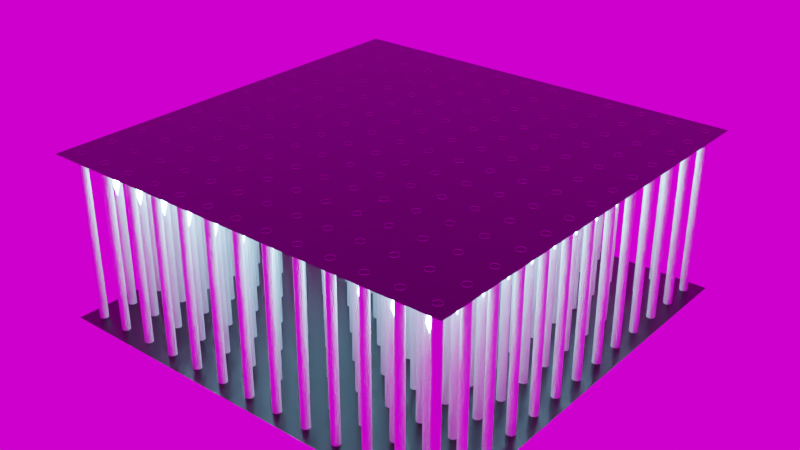 # Source: euclide-infinityPillars.blend  (saved by Blender 2.91.10; exported with 4.5.12 LTS)
import bpy
from mathutils import Matrix  # noqa: F401  (used for matrix-valued properties, if any)

bpy.ops.wm.read_factory_settings(use_empty=True)
scene = bpy.context.scene
scene.name = 'Scene'

# ---- collections
col_collection = bpy.data.collections.new('Collection'); scene.collection.children.link(col_collection)

# ---- images (referenced by path relative to the original .blend; pixels are not part of the script)
import os
ASSET_DIR = os.environ.get("B2B_ASSET_DIR", "")  # directory of the original .blend (textures are referenced by path, not embedded)
HERE = os.path.dirname(os.path.abspath(__file__))  # packed textures are extracted next to this script under _unpacked/

def load_image(name, relpath, width, height, colorspace="sRGB"):
    """Load a texture the original file referenced (path relative to the .blend, or extracted next to this script)."""
    p = next((c for c in (os.path.join(HERE, relpath), os.path.join(ASSET_DIR, relpath)) if relpath and os.path.exists(c)), "")
    if p:
        img = bpy.data.images.load(p, check_existing=True)
        img.name = name
    else:  # same state as the original file: an image datablock whose file is absent (Cycles renders it pink)
        img = bpy.data.images.new(name, width, height)
        img.source = "FILE"
        img.filepath = "//" + (relpath or name)
    img.colorspace_settings.name = colorspace
    return img
img_autumn_forest_01_4k_hdr = load_image('autumn_forest_01_4k.hdr', 'autumn_forest_01_4k.hdr', 1024, 1024, 'Linear Rec.709')

# ---- materials (node trees are filled in below, after node groups)
mat_ground = bpy.data.materials.new('GROUND')
mat_ground.alpha_threshold = 0.0
mat_ground.use_transparent_shadow = False
mat_ground.line_color = (0.0, 0.0, 0.0, 1.0)
mat_pilars = bpy.data.materials.new('Pilars')
mat_pilars.use_transparent_shadow = False
mat_emissive = bpy.data.materials.new('emissive')
mat_emissive.use_transparent_shadow = False

# ---- material node trees
mat_ground.use_nodes = True; mat_ground.node_tree.nodes.clear()
_N = mat_ground.node_tree.nodes; _L = mat_ground.node_tree.links
n0 = _N.new('ShaderNodeOutputMaterial'); n0.name = 'Material Output'; n0.location = (300, 300)
n1 = _N.new('ShaderNodeBsdfPrincipled'); n1.name = 'Principled BSDF'; n1.location = (10, 300)
n1.distribution = 'GGX'
n1.subsurface_method = 'BURLEY'
n1.inputs[0].default_value = (0.0, 0.0, 0.0, 1.0)
n1.inputs[2].default_value = 0.3082
n1.inputs[3].default_value = 1.45
n1.inputs[13].default_value = 0.5749
n1.inputs[27].default_value = (0.0, 0.0, 0.0, 1.0)
n1.inputs[28].default_value = 1.0
_L.new(n1.outputs[0], n0.inputs[0])
n0.is_active_output = True
mat_pilars.use_nodes = True; mat_pilars.node_tree.nodes.clear()
_N = mat_pilars.node_tree.nodes; _L = mat_pilars.node_tree.links
n0 = _N.new('ShaderNodeBsdfPrincipled'); n0.name = 'Principled BSDF'; n0.location = (10, 300)
n0.distribution = 'GGX'
n0.subsurface_method = 'BURLEY'
n0.inputs[2].default_value = 0.04831
n0.inputs[3].default_value = 1.45
n0.inputs[13].default_value = 0.93
n0.inputs[27].default_value = (0.0, 0.0, 0.0, 1.0)
n0.inputs[28].default_value = 1.0
n1 = _N.new('ShaderNodeOutputMaterial'); n1.name = 'Material Output'; n1.location = (300, 300)
_L.new(n0.outputs[0], n1.inputs[0])
n1.is_active_output = True
mat_emissive.use_nodes = True; mat_emissive.node_tree.nodes.clear()
_N = mat_emissive.node_tree.nodes; _L = mat_emissive.node_tree.links
n0 = _N.new('ShaderNodeOutputMaterial'); n0.name = 'Material Output'; n0.location = (300, 300)
n1 = _N.new('ShaderNodeEmission'); n1.name = 'Emission'; n1.location = (10, 300)
n1.inputs[0].default_value = (0.3114, 0.6792, 1.0, 1.0)
n1.inputs[1].default_value = 50.9
_L.new(n1.outputs[0], n0.inputs[0])
n0.is_active_output = True

# ---- world
world_world = bpy.data.worlds.new('World'); scene.world = world_world
world_world.use_nodes = True; world_world.node_tree.nodes.clear()
_N = world_world.node_tree.nodes; _L = world_world.node_tree.links
n0 = _N.new('ShaderNodeOutputWorld'); n0.name = 'World Output'; n0.location = (300, 300)
n1 = _N.new('ShaderNodeBackground'); n1.name = 'Background'; n1.location = (10, 300)
n2 = _N.new('ShaderNodeTexEnvironment'); n2.name = 'Environment Texture'; n2.location = (-280, 280)
n2.image = img_autumn_forest_01_4k_hdr
_L.new(n1.outputs[0], n0.inputs[0])
_L.new(n2.outputs[0], n1.inputs[0])
n0.is_active_output = True
world_world.color = (0.05088, 0.05088, 0.05088)
world_world.use_sun_shadow = False
world_world.sun_shadow_jitter_overblur = 0.0

# ---- meshes
me_cube = bpy.data.meshes.new('Cube')
me_cube.from_pydata([(15.68, 15.68, 1.451e-05), (15.68, -15.68, 1.451e-05), (-15.68, 15.68, 1.451e-05), (-15.68, -15.68, 1.451e-05)], [], [(0, 2, 3, 1)])
_uv = me_cube.uv_layers.new(name='UVMap')
_uv.uv.foreach_set('vector', [0.625, 0.5, 0.875, 0.5, 0.875, 0.75, 0.625, 0.75])
me_cube.materials.append(mat_ground)
me_cube.use_remesh_preserve_volume = False
me_cube.use_remesh_preserve_attributes = False
me_cube.use_mirror_vertex_groups = False
me_cube.update()
me_cube_001 = bpy.data.meshes.new('Cube.001')
me_cube_001.from_pydata([(15.68, 15.68, 1.451e-05), (15.68, -15.68, 1.451e-05), (-15.68, 15.68, 1.451e-05), (-15.68, -15.68, 1.451e-05)], [], [(0, 2, 3, 1)])
_uv = me_cube_001.uv_layers.new(name='UVMap')
_uv.uv.foreach_set('vector', [0.625, 0.5, 0.875, 0.5, 0.875, 0.75, 0.625, 0.75])
me_cube_001.materials.append(mat_ground)
me_cube_001.use_remesh_preserve_volume = False
me_cube_001.use_remesh_preserve_attributes = False
me_cube_001.use_mirror_vertex_groups = False
me_cube_001.update()
me_cube_002 = bpy.data.meshes.new('Cube.002')
me_cube_002.from_pydata([(-13.53, 13.31, -0.2206), (-13.33, 13.19, 0.2232), (-13.53, 13.55, 0.2205), (-13.33, 13.43, 0.8891), (-13.33, 13.42, -0.8891), (-13.12, 13.31, -0.2205), (-13.33, 13.67, -0.2232), (-13.12, 13.55, 0.2206)], [], [(0, 1, 3, 2), (2, 3, 7, 6), (6, 7, 5, 4), (4, 5, 1, 0), (2, 6, 4, 0), (7, 3, 1, 5)])
_uv = me_cube_002.uv_layers.new(name='UVMap')
_uv.uv.foreach_set('vector', [0.375, 0.0, 0.625, 0.0, 0.625, 0.25, 0.375, 0.25, 0.375, 0.25, 0.625, 0.25, 0.625, 0.5, 0.375, 0.5, 0.375, 0.5, 0.625, 0.5, 0.625, 0.75, 0.375, 0.75, 0.375, 0.75, 0.625, 0.75, 0.625, 1.0, 0.375, 1.0, 0.125, 0.5, 0.375, 0.5, 0.375, 0.75, 0.125, 0.75, 0.625, 0.5, 0.875, 0.5, 0.875, 0.75, 0.625, 0.75])
me_cube_002.materials.append(mat_emissive)
me_cube_002.use_remesh_fix_poles = True
me_cube_002.use_remesh_preserve_attributes = False
me_cube_002.use_mirror_vertex_groups = False
me_cube_002.update()

# ---- curves / text
cu_beziercircle = bpy.data.curves.new('BezierCircle', 'CURVE')
cu_beziercircle.dimensions = '3D'
_sp = cu_beziercircle.splines.new('BEZIER'); _sp.bezier_points.add(3)
_sp.bezier_points.foreach_set('co', [-0.5, 8.226e-09, 0.0, -8.226e-09, 0.5, 0.0, 0.5, 8.226e-09, 0.0, -8.226e-09, -0.5, 0.0])
_sp.bezier_points.foreach_set('handle_left', [-0.5, -0.2761, 0.0, -0.2761, 0.5, 0.0, 0.5, 0.2761, 0.0, 0.2761, -0.5, 0.0])
_sp.bezier_points.foreach_set('handle_right', [-0.5, 0.2761, 0.0, 0.2761, 0.5, 0.0, 0.5, -0.2761, 0.0, -0.2761, -0.5, 0.0])
for _p, _l, _r in zip(_sp.bezier_points, ['AUTO', 'AUTO', 'AUTO', 'AUTO'], ['AUTO', 'AUTO', 'AUTO', 'AUTO']): _p.handle_left_type = _l; _p.handle_right_type = _r
_sp.order_u = 0
_sp.order_v = 0
_sp.use_cyclic_u = True
cu_beziercircle.use_path = True
cu_beziercircle.use_path_clamp = True
cu_beziercircle.fill_mode = 'FULL'
cu_nurbspath = bpy.data.curves.new('NurbsPath', 'CURVE')
cu_nurbspath.dimensions = '3D'
_sp = cu_nurbspath.splines.new('NURBS'); _sp.points.add(1)
_sp.points.foreach_set('co', [0.0, 4.492, 12.28, 1.0, 0.0, 4.492, -0.01228, 1.0])
_sp.order_u = 2
_sp.order_v = 0
_sp.use_endpoint_u = True
cu_nurbspath.materials.append(mat_pilars)
cu_nurbspath.use_path = True
cu_nurbspath.use_path_clamp = True
cu_nurbspath.bevel_mode = 'OBJECT'
cu_nurbspath.bevel_profile.use_clip = True
cu_nurbspath.fill_mode = 'FULL'

# ---- objects
ob_ground = bpy.data.objects.new('ground', me_cube)
ob_pillarshape__do_not_touch = bpy.data.objects.new('pillarShape (do not touch)', cu_beziercircle)
ob_pillars = bpy.data.objects.new('pillars', cu_nurbspath)
ob_cieling = bpy.data.objects.new('cieling', me_cube_001)
ob_crystals = bpy.data.objects.new('crystals', me_cube_002)

# ---- transforms, parenting, visibility, modifiers, constraints
ob_ground.location = (0.0, 0.0, 0.0)
ob_ground.lock_rotations_4d = False
ob_ground.empty_display_type = 'ARROWS'
ob_ground.lineart.crease_threshold = 0.0
ob_pillarshape__do_not_touch.location = (0.0, 0.0, 0.0)
ob_pillarshape__do_not_touch.scale = (0.6038, 0.6038, 0.6038)
ob_pillarshape__do_not_touch.lineart.crease_threshold = 0.0
ob_pillars.location = (-14.49, -18.98, 0.0)
ob_pillars.lineart.crease_threshold = 0.0
_m = ob_pillars.modifiers.new('Array', 'ARRAY')
_m.count = 13
_m.relative_offset_displace = (4.0, 0.0, 0.0)
_m = ob_pillars.modifiers.new('Array.001', 'ARRAY')
_m.count = 13
_m.relative_offset_displace = (0.0, 4.0, 0.0)
ob_cieling.location = (0.0, 0.0, 12.26)
ob_cieling.rotation_euler = (-0.0, 3.142, -0.0)
ob_cieling.lock_rotations_4d = False
ob_cieling.empty_display_type = 'ARROWS'
ob_cieling.lineart.crease_threshold = 0.0
ob_crystals.location = (0.0, 0.0, 9.961)
ob_crystals.lineart.crease_threshold = 0.0
_m = ob_crystals.modifiers.new('Array', 'ARRAY')
_m.count = 12
_m.relative_offset_displace = (5.8, 0.0, 0.0)
_m = ob_crystals.modifiers.new('Array.001', 'ARRAY')
_m.count = 12
_m.relative_offset_displace = (0.0, -5.0, 0.0)
cu_nurbspath.bevel_object = ob_pillarshape__do_not_touch

# ---- collection membership
col_collection.objects.link(ob_ground)
col_collection.objects.link(ob_pillarshape__do_not_touch)
col_collection.objects.link(ob_pillars)
col_collection.objects.link(ob_cieling)
col_collection.objects.link(ob_crystals)

# ---- scene / render settings (as saved in the file)
scene.frame_start = 1; scene.frame_end = 250; scene.frame_set(1)
scene.render.engine = 'BLENDER_EEVEE_NEXT'
scene.render.use_motion_blur = True
scene.cycles.use_denoising = False
scene.cycles.samples = 128
scene.cycles.sampling_pattern = 'TABULATED_SOBOL'
scene.cycles.use_adaptive_sampling = False
scene.cycles.use_light_tree = False
scene.eevee.use_gtao = True
scene.eevee.use_raytracing = True
scene.view_settings.view_transform = 'Filmic'
bpy.context.view_layer.update()

# ---- added for rendering (the .blend has no active camera): camera
cam_auto = bpy.data.cameras.new('AutoCamera')
cam_auto.lens = 50.0
cam_auto.sensor_width = 36.0
cam_auto.clip_end = 1000.0
ob_auto_camera = bpy.data.objects.new('AutoCamera', cam_auto)
scene.collection.objects.link(ob_auto_camera)
ob_auto_camera.location = (43.1018, -51.7222, 40.6136)
ob_auto_camera.rotation_euler = (1.09748, -7.21219e-08, 0.694738)
scene.camera = ob_auto_camera
bpy.context.view_layer.update()
